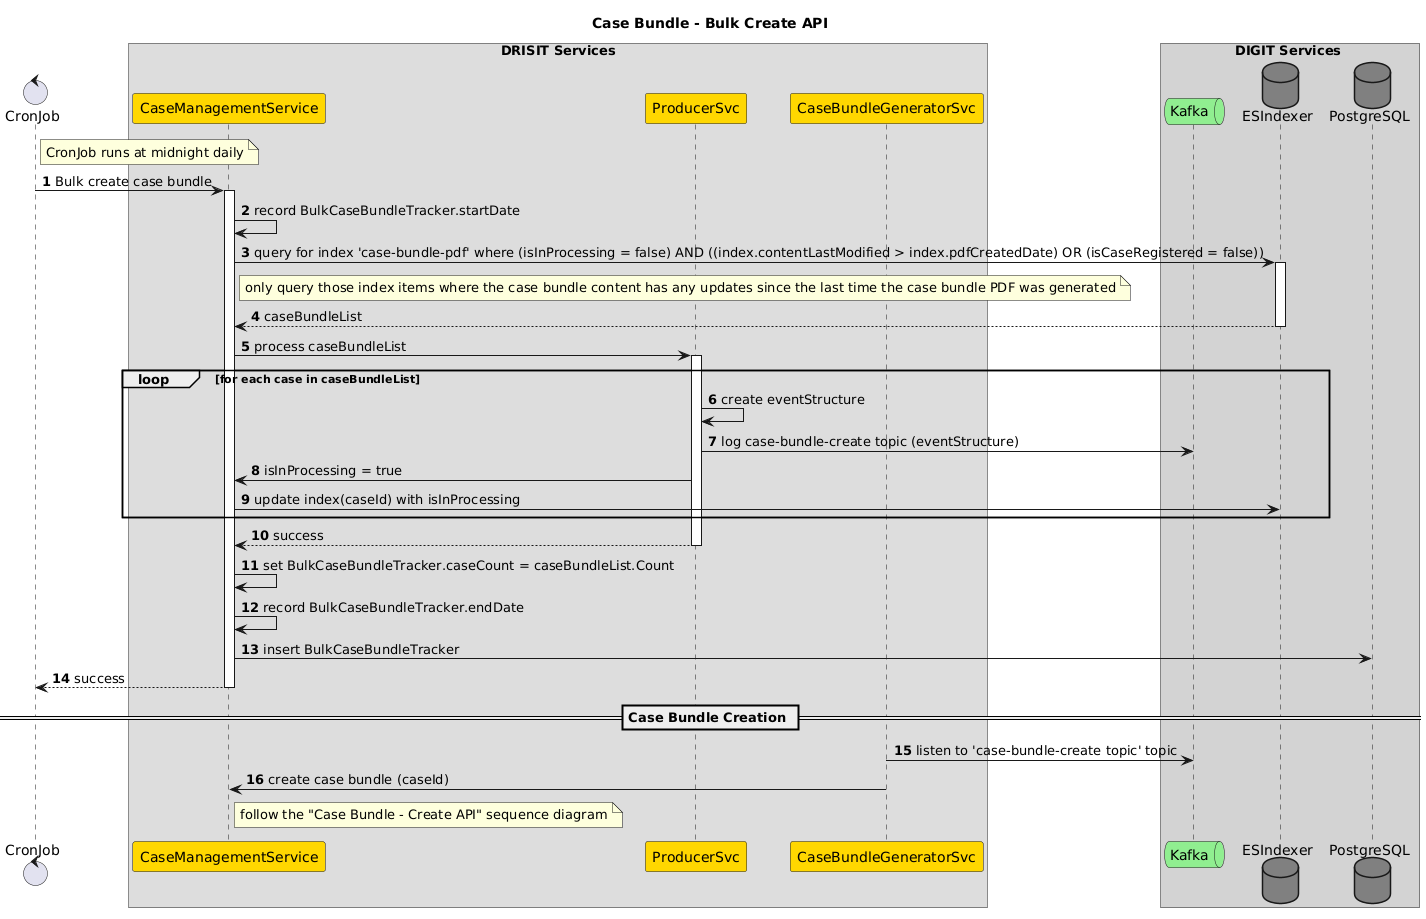

The diagram above was rendered by PlantUML. Its source (embedded in the PNG):
@startuml
autonumber
skinparam responseMessageBelowArrow true

title "Case Bundle - Bulk Create API"

control CronJob as CJ

box DRISIT Services
participant CaseManagementService as CMS #gold
participant ProducerSvc as P #gold
participant CaseBundleGeneratorSvc as CBGS #gold
end box

box DIGIT Services #lightgray
queue Kafka as K #lightgreen
Database ESIndexer as ES #gray
Database PostgreSQL as DB #gray
end box

note right of CJ: CronJob runs at midnight daily
CJ->CMS++:Bulk create case bundle
CMS->CMS: record BulkCaseBundleTracker.startDate
CMS->ES++: query for index 'case-bundle-pdf' where (isInProcessing = false) AND ((index.contentLastModified > index.pdfCreatedDate) OR (isCaseRegistered = false))
note right of CMS: only query those index items where the case bundle content has any updates since the last time the case bundle PDF was generated
return caseBundleList

CMS->P++: process caseBundleList
loop for each case in caseBundleList
  P->P: create eventStructure
  P->K: log case-bundle-create topic (eventStructure)
  P->CMS: isInProcessing = true
  CMS->ES: update index(caseId) with isInProcessing 
end
return success
CMS->CMS: set BulkCaseBundleTracker.caseCount = caseBundleList.Count
CMS->CMS: record BulkCaseBundleTracker.endDate
CMS->DB: insert BulkCaseBundleTracker
return success
== Case Bundle Creation ==
CBGS ->K: listen to 'case-bundle-create topic' topic
CBGS ->CMS: create case bundle (caseId)
note right of CMS: follow the "Case Bundle - Create API" sequence diagram
@enduml